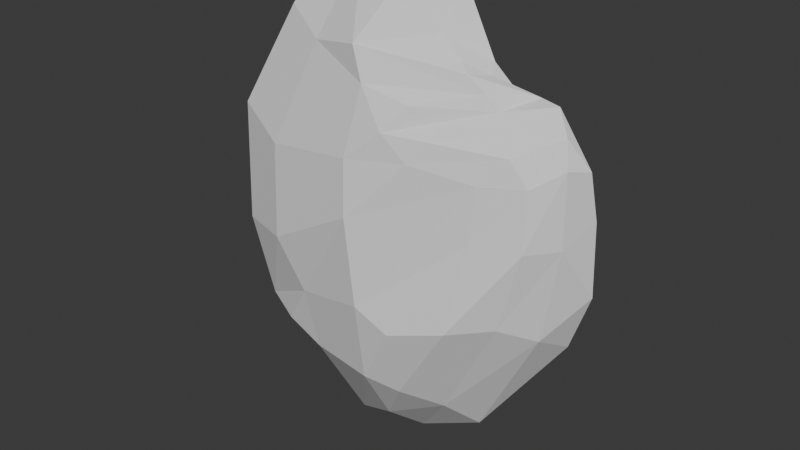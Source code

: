 # Source: human_hand_1.blend  (saved by Blender 4.0.36; exported with 4.5.12 LTS)
import bpy
from mathutils import Matrix  # noqa: F401  (used for matrix-valued properties, if any)

bpy.ops.wm.read_factory_settings(use_empty=True)
scene = bpy.context.scene
scene.name = 'Scene'

# ---- collections
col_collection = bpy.data.collections.new('Collection'); scene.collection.children.link(col_collection)

# ---- world
world_world = bpy.data.worlds.new('World'); scene.world = world_world
world_world.use_nodes = True; world_world.node_tree.nodes.clear()
_N = world_world.node_tree.nodes; _L = world_world.node_tree.links
n0 = _N.new('ShaderNodeOutputWorld'); n0.name = 'World Output'; n0.location = (300, 300)
n1 = _N.new('ShaderNodeBackground'); n1.name = 'Background'; n1.location = (10, 300)
n1.inputs[0].default_value = (0.05088, 0.05088, 0.05088, 1.0)
_L.new(n1.outputs[0], n0.inputs[0])
n0.is_active_output = True
world_world.color = (0.05088, 0.05088, 0.05088)
world_world.use_sun_shadow = False
world_world.sun_shadow_jitter_overblur = 0.0

# ---- meshes
me_cube_001 = bpy.data.meshes.new('Cube.001')
me_cube_001.from_pydata([(0.08126, -0.01306, -0.01639), (0.03917, -0.02905, 0.09658), (-0.07304, -0.02864, -0.06023), (-0.07603, -0.01021, 0.1493), (0.1032, 0.03291, -0.04113), (0.09685, 0.01524, 0.1182), (-0.0768, 0.02492, -0.1154), (-0.04905, 0.03366, 0.1848), (0.001231, -0.03914, -0.0694), (-0.000978, -0.03527, 0.1228), (0.0003605, 0.02246, -0.1426), (0.05374, 0.01468, 0.1344), (-0.07792, 0.002925, -0.09451), (-0.06021, 0.01237, 0.188), (0.09883, 0.006287, -0.02598), (0.08154, -0.001455, 0.1061), (-0.008859, -0.03291, 0.1434), (-0.005944, -0.0066, -0.1188), (0.0952, -0.008925, 0.07667), (-0.107, -0.02672, 0.003466), (-0.09925, 0.03134, 0.04614), (0.1198, 0.0245, 0.05259), (0.02058, 0.02019, 0.03734), (-0.005582, -0.0475, 0.04284), (0.1109, 0.004303, 0.08766), (-0.1134, 0.0113, 0.008216), (-0.09746, -0.01908, -0.05392), (-0.09759, 0.03342, -0.01686), (0.1195, 0.0281, 0.001662), (0.03335, 0.02579, -0.07634), (0.001505, -0.04718, -0.01493), (0.1108, 0.005082, 0.0388), (-0.1072, 0.005258, -0.06085), (0.0956, -0.01212, 0.038), (0.08321, -0.01114, 0.09245), (-0.1074, -0.02385, 0.08334), (-0.09032, 0.03442, 0.1179), (0.1177, 0.01814, 0.08479), (0.03692, 0.01915, 0.1339), (-0.008516, -0.04304, 0.07809), (0.1061, 0.009874, 0.1038), (-0.1086, 0.005685, 0.0875), (0.05812, -0.03349, -0.01875), (0.08317, 0.01825, 0.1192), (0.01424, -0.03743, 0.09795), (0.04761, 0.02233, -0.1188), (0.06943, -0.001967, 0.1133), (0.0383, -0.00455, -0.09424), (0.06854, -0.02045, 0.0752), (0.09231, 0.02294, 0.03729), (0.08185, 0.02643, -0.01518), (0.06718, -0.02356, 0.03996), (0.03046, -0.03449, 0.08232), (0.1003, 0.02341, 0.08444), (-0.04483, -0.02397, 0.1365), (-0.04519, 0.03052, -0.1407), (-0.04685, -0.02965, -0.07118), (0.02306, 0.01655, 0.1926), (-0.04387, 0.01077, -0.141), (-0.03373, 0.004805, 0.1873), (-0.03872, 0.02659, 0.04204), (-0.0699, -0.04035, 0.005934), (-0.05163, -0.03628, -0.02857), (-0.05442, 0.03391, -0.05372), (-0.03252, 0.02628, 0.1272), (-0.06963, -0.03813, 0.06956), (0.05707, 0.007717, 0.1289), (0.0614, -0.002828, 0.1213), (0.007486, -0.0005116, 0.186), (0.02951, -0.001708, 0.1498), (0.05034, -0.005952, 0.1317), (0.04425, -0.002316, 0.1364), (0.02648, -0.02743, 0.1138), (0.05033, -0.01872, 0.1047), (0.02443, -0.04476, -0.02712), (0.01974, -0.02742, -0.07919)], [], [(54, 35, 65), (13, 36, 41), (43, 37, 53), (15, 34, 40), (45, 14, 47), (44, 73, 46), (54, 16, 59), (55, 17, 58), (57, 38, 64), (44, 39, 52), (58, 8, 56), (59, 68, 57), (46, 5, 43), (47, 0, 42), (5, 40, 37), (3, 41, 35), (19, 32, 26), (21, 31, 28), (48, 30, 51), (60, 29, 63), (24, 33, 31), (49, 28, 50), (25, 27, 32), (61, 26, 62), (62, 2, 56), (32, 6, 12), (50, 4, 45), (31, 0, 14), (63, 10, 55), (51, 74, 42), (28, 14, 4), (26, 12, 2), (35, 25, 19), (37, 24, 21), (52, 23, 48), (64, 22, 60), (40, 18, 24), (53, 21, 49), (41, 20, 25), (65, 19, 61), (38, 49, 22), (34, 48, 18), (33, 42, 0), (29, 45, 10), (22, 50, 29), (18, 51, 33), (17, 75, 8), (16, 70, 71), (1, 52, 34), (9, 72, 67), (10, 47, 17), (11, 53, 38), (39, 61, 23), (36, 60, 20), (27, 55, 6), (30, 56, 8), (23, 62, 30), (20, 63, 27), (13, 57, 7), (12, 56, 2), (7, 64, 36), (6, 58, 12), (3, 59, 13), (9, 65, 39), (54, 3, 35), (13, 7, 36), (43, 5, 37), (15, 1, 34), (45, 4, 14), (44, 1, 73), (54, 9, 16), (55, 10, 17), (57, 11, 38), (44, 9, 39), (58, 17, 8), (59, 16, 68), (46, 15, 5), (47, 14, 0), (5, 15, 40), (3, 13, 41), (19, 25, 32), (21, 24, 31), (48, 23, 30), (60, 22, 29), (24, 18, 33), (49, 21, 28), (25, 20, 27), (61, 19, 26), (62, 26, 2), (32, 27, 6), (50, 28, 4), (31, 33, 0), (63, 29, 10), (51, 30, 74), (28, 31, 14), (26, 32, 12), (35, 41, 25), (37, 40, 24), (52, 39, 23), (64, 38, 22), (40, 34, 18), (53, 37, 21), (41, 36, 20), (65, 35, 19), (38, 53, 49), (34, 52, 48), (33, 51, 42), (29, 50, 45), (22, 49, 50), (18, 48, 51), (17, 47, 75), (16, 67, 70), (1, 44, 52), (9, 44, 72), (10, 45, 47), (11, 66, 43, 53), (39, 65, 61), (36, 64, 60), (27, 63, 55), (30, 62, 56), (23, 61, 62), (20, 60, 63), (13, 59, 57), (12, 58, 56), (7, 57, 64), (6, 55, 58), (3, 54, 59), (9, 54, 65), (43, 67, 46), (66, 11, 71), (68, 16, 69), (57, 68, 11), (71, 70, 66), (66, 70, 43), (71, 69, 16), (69, 71, 11), (70, 67, 43), (67, 16, 9), (69, 11, 68), (67, 72, 46), (72, 44, 46), (46, 73, 15), (73, 1, 15), (74, 30, 8), (42, 74, 8), (75, 47, 42), (8, 75, 42)])
_uv = me_cube_001.uv_layers.new(name='UVMap')
_uv.uv.foreach_set('vector', [0.625, 0.1875, 0.5625, 0.25, 0.5625, 0.1875, 0.625, 0.375, 0.5625, 0.5, 0.5625, 0.375, 0.625, 0.6875, 0.5625, 0.75, 0.5625, 0.6875, 0.625, 0.875, 0.5625, 1.0, 0.5625, 0.875, 0.375, 0.6875, 0.25, 0.75, 0.25, 0.6875, 0.875, 0.6875, 0.8125, 0.7188, 0.75, 0.6875, 0.875, 0.5625, 0.75, 0.625, 0.75, 0.5625, 0.375, 0.5625, 0.25, 0.625, 0.25, 0.5625, 0.625, 0.5625, 0.5625, 0.625, 0.5625, 0.5625, 0.625, 0.0625, 0.5625, 0.125, 0.5625, 0.0625, 0.25, 0.5625, 0.125, 0.625, 0.125, 0.5625, 0.75, 0.5625, 0.6875, 0.5938, 0.625, 0.5625, 0.75, 0.6875, 0.625, 0.75, 0.625, 0.6875, 0.25, 0.6875, 0.125, 0.75, 0.125, 0.6875, 0.625, 0.75, 0.5625, 0.875, 0.5625, 0.75, 0.625, 0.25, 0.5625, 0.375, 0.5625, 0.25, 0.5, 0.25, 0.4371, 0.375, 0.4371, 0.25, 0.5, 0.75, 0.4371, 0.875, 0.4371, 0.75, 0.5, 0.0625, 0.4371, 0.125, 0.4371, 0.0625, 0.5, 0.5625, 0.4371, 0.625, 0.4371, 0.5625, 0.5, 0.875, 0.4371, 1.0, 0.4371, 0.875, 0.5, 0.6875, 0.4371, 0.75, 0.4371, 0.6875, 0.5, 0.375, 0.4371, 0.5, 0.4371, 0.375, 0.5, 0.1875, 0.4371, 0.25, 0.4371, 0.1875, 0.4371, 0.1875, 0.375, 0.25, 0.375, 0.1875, 0.4371, 0.375, 0.375, 0.5, 0.375, 0.375, 0.4371, 0.6875, 0.375, 0.75, 0.375, 0.6875, 0.4371, 0.875, 0.375, 1.0, 0.375, 0.875, 0.4371, 0.5625, 0.375, 0.625, 0.375, 0.5625, 0.4371, 0.0625, 0.4061, 0.09375, 0.375, 0.0625, 0.4371, 0.75, 0.375, 0.875, 0.375, 0.75, 0.4371, 0.25, 0.375, 0.375, 0.375, 0.25, 0.5625, 0.25, 0.5, 0.375, 0.5, 0.25, 0.5625, 0.75, 0.5, 0.875, 0.5, 0.75, 0.5625, 0.0625, 0.5, 0.125, 0.5, 0.0625, 0.5625, 0.5625, 0.5, 0.625, 0.5, 0.5625, 0.5625, 0.875, 0.5, 1.0, 0.5, 0.875, 0.5625, 0.6875, 0.5, 0.75, 0.5, 0.6875, 0.5625, 0.375, 0.5, 0.5, 0.5, 0.375, 0.5625, 0.1875, 0.5, 0.25, 0.5, 0.1875, 0.5625, 0.625, 0.5, 0.6875, 0.5, 0.625, 0.5625, 0.0, 0.5, 0.0625, 0.5, 0.0, 0.4371, 0.0, 0.375, 0.0625, 0.375, 0.0, 0.4371, 0.625, 0.375, 0.6875, 0.375, 0.625, 0.5, 0.625, 0.4371, 0.6875, 0.4371, 0.625, 0.5, 0.0, 0.4371, 0.0625, 0.4371, 0.0, 0.25, 0.625, 0.1875, 0.6562, 0.125, 0.625, 0.75, 0.625, 0.6875, 0.6562, 0.6875, 0.6406, 0.625, 0.0, 0.5625, 0.0625, 0.5625, 0.0, 0.875, 0.625, 0.8125, 0.6562, 0.75, 0.6562, 0.375, 0.625, 0.25, 0.6875, 0.25, 0.625, 0.625, 0.625, 0.5625, 0.6875, 0.5625, 0.625, 0.5625, 0.125, 0.5, 0.1875, 0.5, 0.125, 0.5625, 0.5, 0.5, 0.5625, 0.5, 0.5, 0.4371, 0.5, 0.375, 0.5625, 0.375, 0.5, 0.4371, 0.125, 0.375, 0.1875, 0.375, 0.125, 0.5, 0.125, 0.4371, 0.1875, 0.4371, 0.125, 0.5, 0.5, 0.4371, 0.5625, 0.4371, 0.5, 0.75, 0.5, 0.625, 0.5625, 0.625, 0.5, 0.25, 0.5, 0.125, 0.5625, 0.125, 0.5, 0.625, 0.5, 0.5625, 0.5625, 0.5625, 0.5, 0.375, 0.5, 0.25, 0.5625, 0.25, 0.5, 0.875, 0.5, 0.75, 0.5625, 0.75, 0.5, 0.625, 0.125, 0.5625, 0.1875, 0.5625, 0.125, 0.625, 0.1875, 0.625, 0.25, 0.5625, 0.25, 0.625, 0.375, 0.625, 0.5, 0.5625, 0.5, 0.625, 0.6875, 0.625, 0.75, 0.5625, 0.75, 0.625, 0.875, 0.625, 1.0, 0.5625, 1.0, 0.375, 0.6875, 0.375, 0.75, 0.25, 0.75, 0.875, 0.6875, 0.875, 0.75, 0.8125, 0.7188, 0.875, 0.5625, 0.875, 0.625, 0.75, 0.625, 0.375, 0.5625, 0.375, 0.625, 0.25, 0.625, 0.625, 0.5625, 0.625, 0.625, 0.5625, 0.625, 0.625, 0.0625, 0.625, 0.125, 0.5625, 0.125, 0.25, 0.5625, 0.25, 0.625, 0.125, 0.625, 0.75, 0.5625, 0.75, 0.625, 0.6875, 0.5938, 0.75, 0.6875, 0.75, 0.75, 0.625, 0.75, 0.25, 0.6875, 0.25, 0.75, 0.125, 0.75, 0.625, 0.75, 0.625, 0.875, 0.5625, 0.875, 0.625, 0.25, 0.625, 0.375, 0.5625, 0.375, 0.5, 0.25, 0.5, 0.375, 0.4371, 0.375, 0.5, 0.75, 0.5, 0.875, 0.4371, 0.875, 0.5, 0.0625, 0.5, 0.125, 0.4371, 0.125, 0.5, 0.5625, 0.5, 0.625, 0.4371, 0.625, 0.5, 0.875, 0.5, 1.0, 0.4371, 1.0, 0.5, 0.6875, 0.5, 0.75, 0.4371, 0.75, 0.5, 0.375, 0.5, 0.5, 0.4371, 0.5, 0.5, 0.1875, 0.5, 0.25, 0.4371, 0.25, 0.4371, 0.1875, 0.4371, 0.25, 0.375, 0.25, 0.4371, 0.375, 0.4371, 0.5, 0.375, 0.5, 0.4371, 0.6875, 0.4371, 0.75, 0.375, 0.75, 0.4371, 0.875, 0.4371, 1.0, 0.375, 1.0, 0.4371, 0.5625, 0.4371, 0.625, 0.375, 0.625, 0.4371, 0.0625, 0.4371, 0.125, 0.4061, 0.09375, 0.4371, 0.75, 0.4371, 0.875, 0.375, 0.875, 0.4371, 0.25, 0.4371, 0.375, 0.375, 0.375, 0.5625, 0.25, 0.5625, 0.375, 0.5, 0.375, 0.5625, 0.75, 0.5625, 0.875, 0.5, 0.875, 0.5625, 0.0625, 0.5625, 0.125, 0.5, 0.125, 0.5625, 0.5625, 0.5625, 0.625, 0.5, 0.625, 0.5625, 0.875, 0.5625, 1.0, 0.5, 1.0, 0.5625, 0.6875, 0.5625, 0.75, 0.5, 0.75, 0.5625, 0.375, 0.5625, 0.5, 0.5, 0.5, 0.5625, 0.1875, 0.5625, 0.25, 0.5, 0.25, 0.5625, 0.625, 0.5625, 0.6875, 0.5, 0.6875, 0.5625, 0.0, 0.5625, 0.0625, 0.5, 0.0625, 0.4371, 0.0, 0.4371, 0.0625, 0.375, 0.0625, 0.4371, 0.625, 0.4371, 0.6875, 0.375, 0.6875, 0.5, 0.625, 0.5, 0.6875, 0.4371, 0.6875, 0.5, 0.0, 0.5, 0.0625, 0.4371, 0.0625, 0.25, 0.625, 0.25, 0.6875, 0.1875, 0.6562, 0.75, 0.625, 0.75, 0.6562, 0.6875, 0.6562, 0.625, 0.0, 0.625, 0.0625, 0.5625, 0.0625, 0.875, 0.625, 0.875, 0.6875, 0.8125, 0.6562, 0.375, 0.625, 0.375, 0.6875, 0.25, 0.6875, 0.625, 0.625, 0.625, 0.6562, 0.625, 0.6875, 0.5625, 0.6875, 0.5625, 0.125, 0.5625, 0.1875, 0.5, 0.1875, 0.5625, 0.5, 0.5625, 0.5625, 0.5, 0.5625, 0.4371, 0.5, 0.4371, 0.5625, 0.375, 0.5625, 0.4371, 0.125, 0.4371, 0.1875, 0.375, 0.1875, 0.5, 0.125, 0.5, 0.1875, 0.4371, 0.1875, 0.5, 0.5, 0.5, 0.5625, 0.4371, 0.5625, 0.75, 0.5, 0.75, 0.5625, 0.625, 0.5625, 0.25, 0.5, 0.25, 0.5625, 0.125, 0.5625, 0.625, 0.5, 0.625, 0.5625, 0.5625, 0.5625, 0.375, 0.5, 0.375, 0.5625, 0.25, 0.5625, 0.875, 0.5, 0.875, 0.5625, 0.75, 0.5625, 0.625, 0.125, 0.625, 0.1875, 0.5625, 0.1875, 0.625, 0.6875, 0.75, 0.6562, 0.75, 0.6875, 0.625, 0.6562, 0.625, 0.625, 0.6875, 0.6406, 0.6875, 0.5938, 0.75, 0.625, 0.6875, 0.625, 0.625, 0.5625, 0.6875, 0.5938, 0.625, 0.625, 0.6875, 0.6406, 0.6875, 0.6562, 0.625, 0.6562, 0.625, 0.6562, 0.6875, 0.6562, 0.625, 0.6875, 0.6875, 0.6406, 0.6875, 0.625, 0.75, 0.625, 0.6875, 0.625, 0.6875, 0.6406, 0.625, 0.625, 0.6875, 0.6562, 0.75, 0.6562, 0.625, 0.6875, 0.75, 0.6562, 0.75, 0.625, 0.875, 0.625, 0.6875, 0.625, 0.625, 0.625, 0.6875, 0.5938, 0.75, 0.6562, 0.8125, 0.6562, 0.75, 0.6875, 0.8125, 0.6562, 0.875, 0.6875, 0.75, 0.6875, 0.75, 0.6875, 0.8125, 0.7188, 0.75, 0.75, 0.8125, 0.7188, 0.875, 0.75, 0.75, 0.75, 0.4061, 0.09375, 0.4371, 0.125, 0.375, 0.125, 0.375, 0.0625, 0.4061, 0.09375, 0.375, 0.125, 0.1875, 0.6562, 0.25, 0.6875, 0.125, 0.6875, 0.125, 0.625, 0.1875, 0.6562, 0.125, 0.6875])
me_cube_001.update()

# ---- objects
ob_cube = bpy.data.objects.new('Cube', me_cube_001)

# ---- transforms, parenting, visibility, modifiers, constraints
ob_cube.location = (0.0, 0.0, 0.0)

# ---- collection membership
col_collection.objects.link(ob_cube)

# ---- scene / render settings (as saved in the file)
scene.frame_start = 1; scene.frame_end = 250; scene.frame_set(1)
scene.render.engine = 'BLENDER_EEVEE_NEXT'
scene.cycles.sampling_pattern = 'TABULATED_SOBOL'
bpy.context.view_layer.update()

# ---- added for rendering (the .blend has no active camera and no usable light): camera, sun
cam_auto = bpy.data.cameras.new('AutoCamera')
cam_auto.lens = 50.0
cam_auto.sensor_width = 36.0
cam_auto.clip_end = 1000.0
ob_auto_camera = bpy.data.objects.new('AutoCamera', cam_auto)
scene.collection.objects.link(ob_auto_camera)
ob_auto_camera.location = (0.388479, -0.468858, 0.333213)
ob_auto_camera.rotation_euler = (1.09748, -7.21219e-08, 0.694738)
scene.camera = ob_auto_camera
light_auto_sun = bpy.data.lights.new('AutoSun', 'SUN')
light_auto_sun.energy = 3.0
light_auto_sun.angle = 0.0523599
ob_auto_sun = bpy.data.objects.new('AutoSun', light_auto_sun)
scene.collection.objects.link(ob_auto_sun)
ob_auto_sun.rotation_euler = (0.872665, 0.174533, 0.523599)
bpy.context.view_layer.update()
